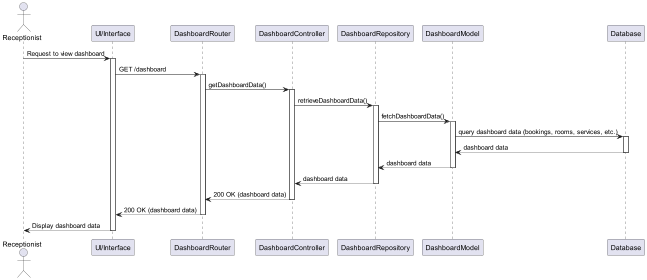

The diagram above was rendered by PlantUML. Its source (embedded in the PNG):
@startuml
actor Receptionist
participant "UI/Interface" as UI
participant "DashboardRouter" as Router
participant "DashboardController" as Controller
participant "DashboardRepository" as Repository
participant "DashboardModel" as DashboardModel
participant "Database" as DB

Receptionist -> UI: Request to view dashboard
activate UI
UI -> Router: GET /dashboard
activate Router
Router -> Controller: getDashboardData()
activate Controller
Controller -> Repository: retrieveDashboardData()
activate Repository

Repository -> DashboardModel: fetchDashboardData()
activate DashboardModel
DashboardModel -> DB: query dashboard data (bookings, rooms, services, etc.)
activate DB
DB --> DashboardModel: dashboard data
deactivate DB
DashboardModel --> Repository: dashboard data
deactivate DashboardModel
Repository --> Controller: dashboard data
deactivate Repository

Controller --> Router: 200 OK (dashboard data)
deactivate Controller
Router --> UI: 200 OK (dashboard data)
deactivate Router
UI --> Receptionist: Display dashboard data
deactivate UI
@enduml